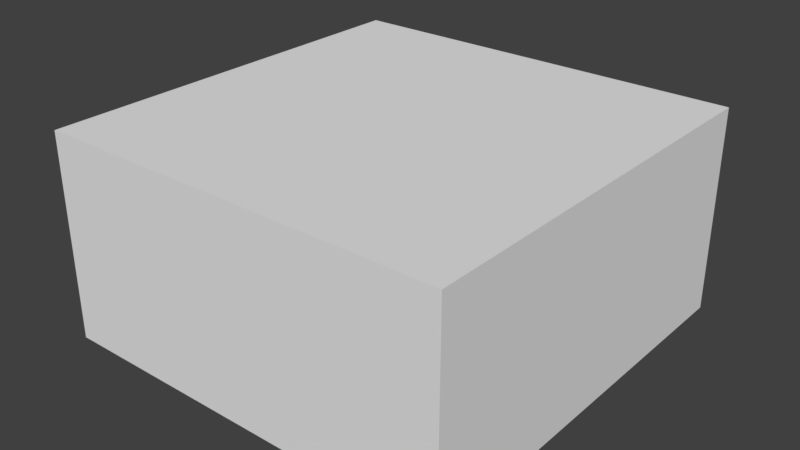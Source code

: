 # Source: test_map.blend  (saved by Blender 2.77.0; exported with 4.5.12 LTS)
import bpy
from mathutils import Matrix  # noqa: F401  (used for matrix-valued properties, if any)

bpy.ops.wm.read_factory_settings(use_empty=True)
scene = bpy.context.scene
scene.name = 'Scene'

# ---- collections
col_collection_1 = bpy.data.collections.new('Collection 1'); scene.collection.children.link(col_collection_1)

# ---- world
world_world = bpy.data.worlds.new('World'); scene.world = world_world
world_world.color = (0.05088, 0.05088, 0.05088)
world_world.use_sun_shadow = False
world_world.sun_shadow_jitter_overblur = 0.0
world_world.cycles.sampling_method = 'MANUAL'

# ---- meshes
me_cube_002 = bpy.data.meshes.new('Cube.002')
me_cube_002.from_pydata([(-1.0, 0.394, 0.0), (-1.0, 1.806, 1.778), (1.0, 0.394, 0.0), (1.0, 1.806, 1.778), (1.0, 1.806, 0.0), (-1.0, 1.806, 0.0), (-1.0, 0.394, 1.778), (1.0, 0.394, 1.778)], [], [(3, 1, 6, 7), (1, 5, 0, 6), (2, 0, 5, 4), (7, 6, 0, 2), (4, 5, 1, 3), (4, 3, 7, 2)])
_uv = me_cube_002.uv_layers.new(name='UVMap')
_uv.uv.foreach_set('vector', [0.997, 1.0, 0.003, 1.0, 0.003047, 0.0, 0.997, 0.0, 0.003089, 0.9999, 0.003047, -5.96e-08, 0.997, 0.0, 0.997, 1.0, 0.997, 0.0, 0.003047, -5.96e-08, 0.003, 1.0, 0.997, 1.0, 0.997, 1.0, 0.003, 1.0, 0.003047, -1.192e-07, 0.997, 0.0, 0.997, 0.0, 0.003047, -5.96e-08, 0.003, 1.0, 0.997, 1.0, 0.997, 0.0, 0.997, 1.0, 0.003089, 0.9999, 0.003047, -5.96e-08])
me_cube_002.use_remesh_preserve_volume = False
me_cube_002.use_remesh_preserve_attributes = False
me_cube_002.use_mirror_vertex_groups = False
me_cube_002.update()
me_cube_001 = bpy.data.meshes.new('Cube.001')
me_cube_001.from_pydata([(-1.0, -1.0, 0.0), (-1.0, 1.794, 1.778), (1.0, -1.0, 0.0), (1.0, 1.794, 1.778), (1.0, 1.794, 0.0), (-1.0, 1.794, 0.0)], [], [(2, 4, 3), (3, 1, 0, 2), (2, 0, 5, 4), (5, 0, 1), (4, 5, 1, 3)])
_uv = me_cube_001.uv_layers.new(name='UVMap')
_uv.uv.foreach_set('vector', [-0.9926, 6.557e-07, 1.789, 0.0, 1.789, 1.0, 2.474e-06, -2.125, 2.0, -2.125, 2.0, 1.0, 1.997e-06, 1.0, 2.0, -1.0, 0.0, -1.0, 0.0, 1.0, 2.0, 1.0, 1.789, 0.0, -0.9926, 6.557e-07, 1.789, 1.0, 2.0, -1.0, 0.0, -1.0, 0.0, 1.0, 2.0, 1.0])
me_cube_001.use_remesh_preserve_volume = False
me_cube_001.use_remesh_preserve_attributes = False
me_cube_001.use_mirror_vertex_groups = False
me_cube_001.update()
me_cube = bpy.data.meshes.new('Cube')
me_cube.from_pydata([(-1.0, -1.0, 0.0), (-1.0, -1.0, 0.1778), (-1.0, -0.7206, 0.1778), (1.0, -1.0, 0.0), (1.0, -1.0, 0.1778), (1.0, -0.7206, 0.1778), (-1.0, -0.7206, 0.3556), (-1.0, -0.4412, 0.3556), (1.0, -0.7206, 0.3556), (1.0, -0.4412, 0.3556), (-1.0, -0.4412, 0.5334), (-1.0, -0.1618, 0.5334), (1.0, -0.4412, 0.5334), (1.0, -0.1618, 0.5334), (-1.0, -0.1618, 0.7112), (-1.0, 0.1176, 0.7112), (1.0, -0.1618, 0.7112), (1.0, 0.1176, 0.7112), (-1.0, 0.1176, 0.889), (1.0, 0.1176, 0.889), (1.0, 0.397, 0.889), (-1.0, 0.397, 0.889), (-1.0, 0.397, 1.067), (-1.0, 0.6764, 1.067), (1.0, 0.397, 1.067), (1.0, 0.6764, 1.067), (-1.0, 0.6764, 1.245), (-1.0, 0.9558, 1.245), (1.0, 0.6764, 1.245), (1.0, 0.9558, 1.245), (-1.0, 0.9558, 1.422), (-1.0, 1.235, 1.422), (1.0, 0.9558, 1.422), (1.0, 1.235, 1.422), (-1.0, 1.235, 1.6), (-1.0, 1.515, 1.6), (1.0, 1.235, 1.6), (1.0, 1.515, 1.6), (1.0, 1.794, 0.0), (-1.0, 1.515, 1.778), (-1.0, 1.794, 1.778), (-1.0, 1.794, 0.0), (1.0, 1.515, 1.778), (1.0, 1.794, 1.778)], [], [(5, 38, 9, 8), (9, 38, 13, 12), (3, 38, 5, 4), (4, 1, 0, 3), (4, 5, 2, 1), (8, 6, 2, 5), (8, 9, 7, 6), (12, 10, 7, 9), (12, 13, 11, 10), (16, 14, 11, 13), (16, 17, 15, 14), (19, 18, 15, 17), (19, 20, 21, 18), (24, 22, 21, 20), (24, 25, 23, 22), (28, 26, 23, 25), (28, 29, 27, 26), (32, 30, 27, 29), (32, 33, 31, 30), (36, 34, 31, 33), (36, 37, 35, 34), (42, 39, 35, 37), (42, 43, 40, 39), (13, 38, 17, 16), (17, 38, 20, 19), (20, 38, 25, 24), (25, 38, 29, 28), (29, 38, 33, 32), (33, 38, 37, 36), (3, 0, 41, 38), (37, 38, 43, 42), (41, 0, 1, 2), (7, 41, 2, 6), (11, 41, 7, 10), (15, 41, 11, 14), (21, 41, 15, 18), (23, 41, 21, 22), (27, 41, 23, 26), (31, 41, 27, 30), (35, 41, 31, 34), (38, 41, 40, 43), (40, 41, 35, 39)])
_uv = me_cube.uv_layers.new(name='UVMap')
_uv.uv.foreach_set('vector', [-1.46, -1.46, 2.95, -1.95, -0.97, -0.97, -1.46, -0.97, -0.97, -0.97, 2.95, -1.95, -0.48, -0.48, -0.97, -0.48, -1.95, -1.95, 2.95, -1.95, -1.46, -1.46, -1.95, -1.46, 2.474e-06, 0.5, 2.0, 0.5, 2.0, 1.0, 1.997e-06, 1.0, 2.474e-06, 0.5, 3.427e-06, -1.311e-06, 2.0, -1.311e-06, 2.0, 0.5, 2.772e-06, 0.5, 2.0, 0.5, 2.0, 1.0, 1.997e-06, 1.0, 2.772e-06, 0.5, 3.487e-06, -1.192e-07, 2.0, -2.027e-06, 2.0, 0.5, 2.235e-06, 0.5, 2.0, 0.5, 2.0, 1.0, 1.997e-06, 1.0, 2.235e-06, 0.5, 3.189e-06, -5.96e-07, 2.0, -4.888e-06, 2.0, 0.5, 1.997e-06, 0.5, 2.0, 0.5, 2.0, 1.0, 1.997e-06, 1.0, 1.997e-06, 0.5, 2.533e-06, -1.192e-07, 2.0, -6.795e-06, 2.0, 0.5, 2.116e-06, 0.5, 2.0, 0.5, 2.0, 1.0, 1.401e-06, 1.0, 2.116e-06, 0.5, 1.878e-06, 1.788e-06, 2.0, -7.749e-06, 2.0, 0.5, 1.162e-06, 0.5, 2.0, 0.5, 2.0, 1.0, 1.162e-06, 1.0, 1.162e-06, 0.5, 1.639e-06, 3.695e-06, 2.0, -6.795e-06, 2.0, 0.5, 1.162e-06, 0.5, 2.0, 0.5, 2.0, 1.0, 1.162e-06, 1.0, 1.162e-06, 0.5, 1.639e-06, 3.457e-06, 2.0, -7.987e-06, 2.0, 0.5, 1.878e-06, 0.5, 2.0, 0.5, 2.0, 1.0, 2.116e-06, 1.0, 1.878e-06, 0.5, 1.639e-06, 1.323e-05, 2.0, -1.192e-07, 2.0, 0.5, 2.593e-06, 0.5, 2.0, 0.5, 2.0, 1.0, 2.116e-06, 1.0, 2.593e-06, 0.5, 2.354e-06, 1.132e-05, 2.0, -2.027e-06, 2.0, 0.5, 2.116e-06, 0.5, 2.0, 0.5, 2.0, 1.0, 2.116e-06, 1.0, 2.116e-06, 0.5, 1.878e-06, 1.18e-05, 2.0, -3.457e-06, 2.0, 0.5, -0.48, -0.48, 2.95, -1.95, 0.009996, 0.01, -0.48, 0.01, 0.009996, 0.01, 2.95, -1.95, 0.5, 0.5, 0.009996, 0.5, 0.5, 0.5, 2.95, -1.95, 0.99, 0.99, 0.5, 0.99, 0.99, 0.99, 2.95, -1.95, 1.48, 1.48, 0.99, 1.48, 1.48, 1.48, 2.95, -1.95, 1.97, 1.97, 1.48, 1.97, 1.97, 1.97, 2.95, -1.95, 2.46, 2.46, 1.97, 2.46, 2.0, -1.0, 0.0, -1.0, 0.0, 1.0, 2.0, 1.0, 2.46, 2.46, 2.95, -1.95, 2.95, 2.95, 2.46, 2.95, 2.95, -1.95, -1.95, -1.95, -1.95, -1.46, -1.46, -1.46, -0.97, -0.97, 2.95, -1.95, -1.46, -1.46, -1.46, -0.97, -0.48, -0.48, 2.95, -1.95, -0.97, -0.97, -0.97, -0.48, 0.01, 0.01, 2.95, -1.95, -0.48, -0.48, -0.48, 0.01, 0.5, 0.5, 2.95, -1.95, 0.01, 0.01, 0.01, 0.5, 0.99, 0.99, 2.95, -1.95, 0.5, 0.5, 0.5, 0.99, 1.48, 1.48, 2.95, -1.95, 0.99, 0.99, 0.99, 1.48, 1.97, 1.97, 2.95, -1.95, 1.48, 1.48, 1.48, 1.97, 2.46, 2.46, 2.95, -1.95, 1.97, 1.97, 1.97, 2.46, 2.0, -1.0, 0.0, -1.0, 0.0, 1.0, 2.0, 1.0, 2.95, 2.95, 2.95, -1.95, 2.46, 2.46, 2.46, 2.95])
me_cube.use_remesh_preserve_volume = False
me_cube.use_remesh_preserve_attributes = False
me_cube.use_mirror_vertex_groups = False
me_cube.update()
me_plane = bpy.data.meshes.new('Plane')
me_plane.from_pydata([(-8.0, -8.0, 0.0), (8.0, -8.0, 0.0), (-8.0, 8.0, 0.0), (8.0, 8.0, 0.0), (-8.0, -8.0, 8.0), (8.0, -8.0, 8.0), (-8.0, 8.0, 8.0), (8.0, 8.0, 8.0)], [], [(0, 1, 3, 2), (4, 6, 7, 5), (3, 7, 6, 2), (0, 4, 5, 1), (1, 5, 7, 3), (2, 6, 4, 0)])
_uv = me_plane.uv_layers.new(name='UVMap')
_uv.uv.foreach_set('vector', [-8.0, -7.0, 8.0, -7.0, 8.0, 9.0, -8.0, 9.0, -8.0, -7.0, 8.0, -7.0, 8.0, 9.0, -8.0, 9.0, -4.0, -7.0, 4.0, -7.0, 4.0, 9.0, -4.0, 9.0, -4.0, -7.0, 4.0, -7.0, 4.0, 9.0, -4.0, 9.0, -4.0, -7.0, 4.0, -7.0, 4.0, 9.0, -4.0, 9.0, -4.0, -7.0, 4.0, -7.0, 4.0, 9.0, -4.0, 9.0])
me_plane.use_remesh_preserve_volume = False
me_plane.use_remesh_preserve_attributes = False
me_plane.use_mirror_vertex_groups = False
me_plane.update()

# ---- objects
ob_cube_002 = bpy.data.objects.new('Cube.002', me_cube_002)
ob_cube_001 = bpy.data.objects.new('Cube.001', me_cube_001)
ob_cube = bpy.data.objects.new('Cube', me_cube)
ob_plane = bpy.data.objects.new('Plane', me_plane)

# ---- transforms, parenting, visibility, modifiers, constraints
ob_cube_002.location = (-7.0, 3.6, 0.0)
ob_cube_002.rotation_euler = (0.0, -0.0, 3.142)
ob_cube_002.lineart.crease_threshold = 0.0
ob_cube_001.location = (-7.0, 5.0, 0.0)
ob_cube_001.rotation_euler = (0.0, -0.0, 3.142)
ob_cube_001.lineart.crease_threshold = 0.0
ob_cube.location = (-7.0, 0.0, 0.0)
ob_cube.lineart.crease_threshold = 0.0
ob_plane.location = (0.0, 0.0, 0.0)
ob_plane.lineart.crease_threshold = 0.0

# ---- collection membership
col_collection_1.objects.link(ob_cube_002)
col_collection_1.objects.link(ob_cube_001)
col_collection_1.objects.link(ob_cube)
col_collection_1.objects.link(ob_plane)

# ---- scene / render settings (as saved in the file)
scene.frame_start = 1; scene.frame_end = 250; scene.frame_set(1)
scene.render.engine = 'BLENDER_EEVEE_NEXT'
scene.render.resolution_percentage = 50
scene.render.dither_intensity = 0.0
scene.cycles.use_denoising = False
scene.cycles.samples = 128
scene.cycles.sampling_pattern = 'TABULATED_SOBOL'
scene.cycles.light_sampling_threshold = 0.0
scene.cycles.use_adaptive_sampling = False
scene.cycles.use_light_tree = False
scene.cycles.blur_glossy = 0.0
scene.cycles.sample_clamp_indirect = 0.0
scene.view_settings.view_transform = 'Standard'
bpy.context.view_layer.update()

# ---- added for rendering (the .blend has no active camera and no usable light): camera, sun
cam_auto = bpy.data.cameras.new('AutoCamera')
cam_auto.lens = 50.0
cam_auto.sensor_width = 36.0
cam_auto.clip_end = 1000.0
ob_auto_camera = bpy.data.objects.new('AutoCamera', cam_auto)
scene.collection.objects.link(ob_auto_camera)
ob_auto_camera.location = (22.2054, -26.6465, 21.7643)
ob_auto_camera.rotation_euler = (1.09748, -7.21219e-08, 0.694738)
scene.camera = ob_auto_camera
light_auto_sun = bpy.data.lights.new('AutoSun', 'SUN')
light_auto_sun.energy = 3.0
light_auto_sun.angle = 0.0523599
ob_auto_sun = bpy.data.objects.new('AutoSun', light_auto_sun)
scene.collection.objects.link(ob_auto_sun)
ob_auto_sun.rotation_euler = (0.872665, 0.174533, 0.523599)
bpy.context.view_layer.update()
